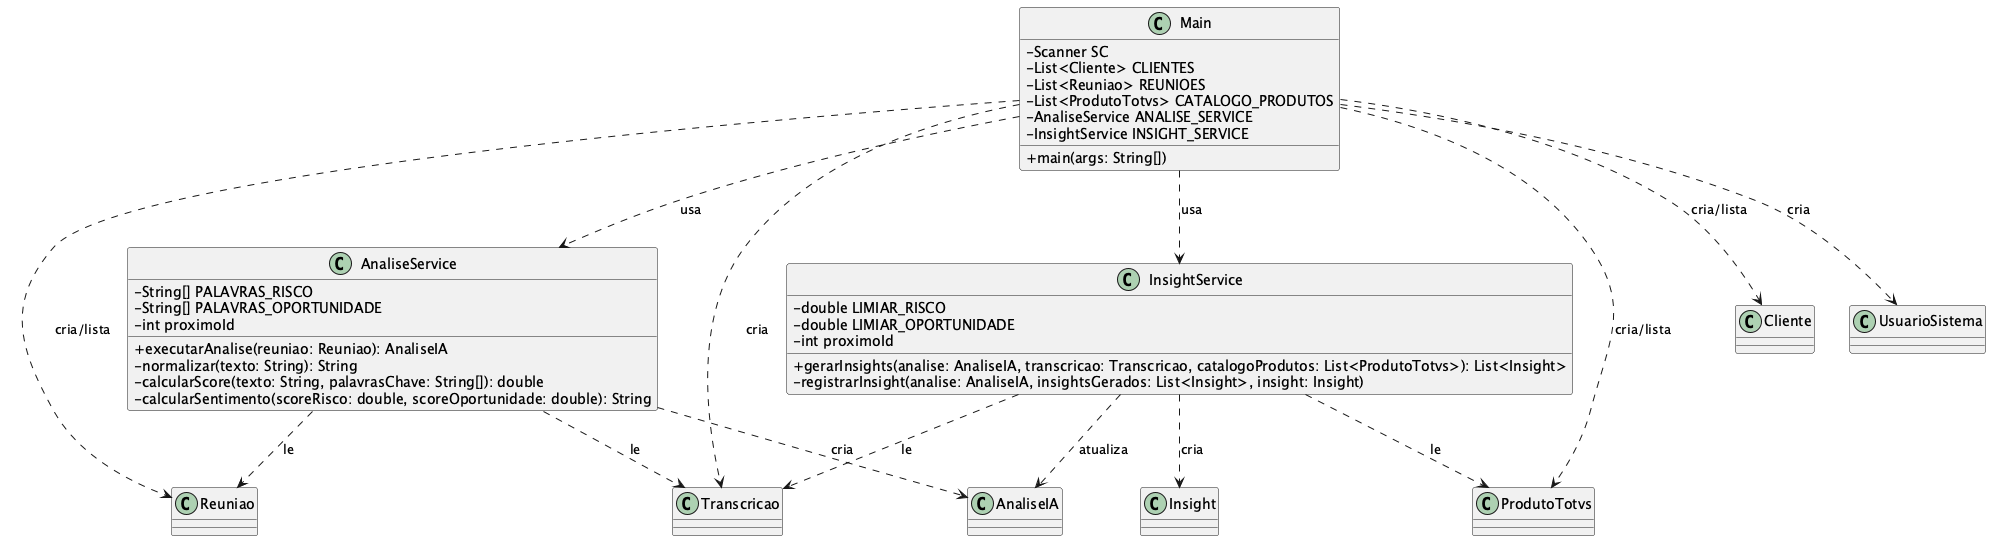

The diagram above was rendered by PlantUML. Its source (embedded in the PNG):
@startuml diagrama-servicos

skinparam classAttributeIconSize 0

class AnaliseService {
  -String[] PALAVRAS_RISCO
  -String[] PALAVRAS_OPORTUNIDADE
  -int proximoId
  +executarAnalise(reuniao: Reuniao): AnaliseIA
  -normalizar(texto: String): String
  -calcularScore(texto: String, palavrasChave: String[]): double
  -calcularSentimento(scoreRisco: double, scoreOportunidade: double): String
}

class InsightService {
  -double LIMIAR_RISCO
  -double LIMIAR_OPORTUNIDADE
  -int proximoId
  +gerarInsights(analise: AnaliseIA, transcricao: Transcricao, catalogoProdutos: List<ProdutoTotvs>): List<Insight>
  -registrarInsight(analise: AnaliseIA, insightsGerados: List<Insight>, insight: Insight)
}

class Main {
  -Scanner SC
  -List<Cliente> CLIENTES
  -List<Reuniao> REUNIOES
  -List<ProdutoTotvs> CATALOGO_PRODUTOS
  -AnaliseService ANALISE_SERVICE
  -InsightService INSIGHT_SERVICE
  +main(args: String[])
}

class Cliente
class Reuniao
class Transcricao
class AnaliseIA
class Insight
class ProdutoTotvs
class UsuarioSistema

Main ..> AnaliseService : usa
Main ..> InsightService : usa
Main ..> Cliente : cria/lista
Main ..> Reuniao : cria/lista
Main ..> Transcricao : cria
Main ..> ProdutoTotvs : cria/lista
Main ..> UsuarioSistema : cria

AnaliseService ..> Reuniao : le
AnaliseService ..> Transcricao : le
AnaliseService ..> AnaliseIA : cria

InsightService ..> AnaliseIA : atualiza
InsightService ..> Transcricao : le
InsightService ..> ProdutoTotvs : le
InsightService ..> Insight : cria

@enduml